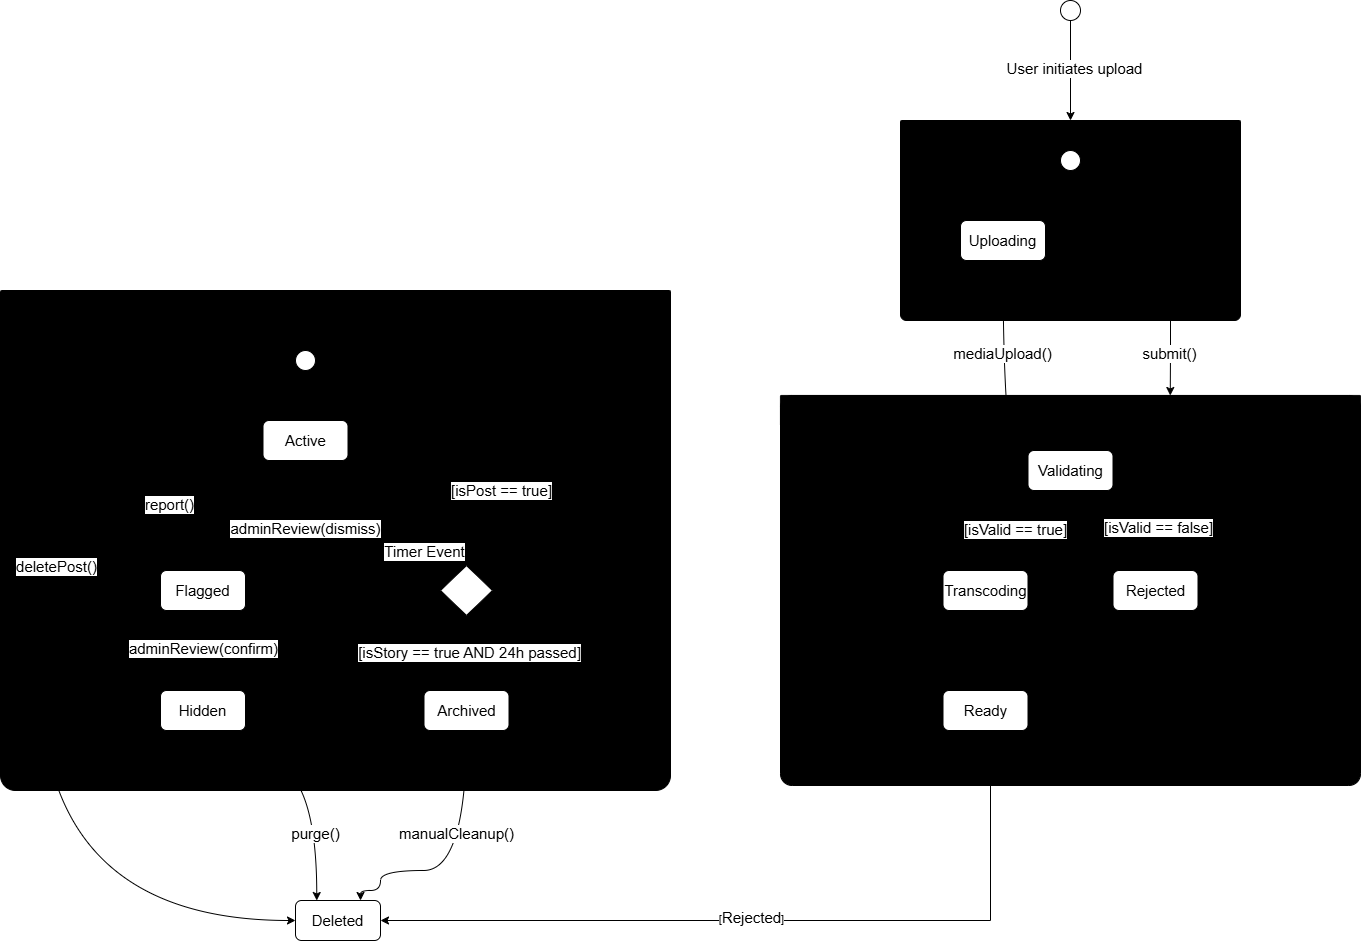

The diagram above was exported from draw.io. Its source (the exported page's mxGraphModel, read from the mxfile embedded in the PNG):
<mxGraphModel dx="1901" dy="2160" grid="1" gridSize="10" guides="1" tooltips="1" connect="1" arrows="1" fold="1" page="1" pageScale="1" pageWidth="827" pageHeight="1169" math="0" shadow="0">
  <root>
    <mxCell id="0" />
    <mxCell id="1" parent="0" />
    <mxCell id="jqy6B1XsVkmh7AtNpl67-8" parent="1" style="rounded=1;whiteSpace=wrap;html=1;shadow=0;glass=0;arcSize=3;fillColor=light-dark(#000000,#343434);" value="" vertex="1">
      <mxGeometry height="500" width="670" x="290" y="100" as="geometry" />
    </mxCell>
    <mxCell id="jqy6B1XsVkmh7AtNpl67-9" parent="1" style="rounded=1;whiteSpace=wrap;html=1;shadow=0;glass=0;arcSize=3;fillColor=light-dark(#000000,#1A1A1A);strokeColor=light-dark(#000000, #ffffff);" value="&lt;font style=&quot;font-size: 15px;&quot;&gt;Published&lt;/font&gt;" vertex="1">
      <mxGeometry height="30" width="670" x="290" y="100" as="geometry" />
    </mxCell>
    <mxCell id="jqy6B1XsVkmh7AtNpl67-12" edge="1" parent="1" source="jqy6B1XsVkmh7AtNpl67-10" style="edgeStyle=orthogonalEdgeStyle;rounded=0;orthogonalLoop=1;jettySize=auto;html=1;entryX=0.5;entryY=0;entryDx=0;entryDy=0;" target="jqy6B1XsVkmh7AtNpl67-11">
      <mxGeometry relative="1" as="geometry" />
    </mxCell>
    <mxCell id="jqy6B1XsVkmh7AtNpl67-10" parent="1" style="ellipse;whiteSpace=wrap;html=1;aspect=fixed;fillColor=light-dark(#FFFFFF,#FFFFFF);" value="" vertex="1">
      <mxGeometry height="20" width="20" x="585" y="160" as="geometry" />
    </mxCell>
    <mxCell id="jqy6B1XsVkmh7AtNpl67-18" edge="1" parent="1" source="jqy6B1XsVkmh7AtNpl67-11" style="edgeStyle=orthogonalEdgeStyle;rounded=0;orthogonalLoop=1;jettySize=auto;html=1;entryX=0.112;entryY=0.003;entryDx=0;entryDy=0;entryPerimeter=0;curved=1;" target="jqy6B1XsVkmh7AtNpl67-17">
      <mxGeometry relative="1" as="geometry">
        <Array as="points">
          <mxPoint x="460" y="260" />
        </Array>
      </mxGeometry>
    </mxCell>
    <mxCell id="jqy6B1XsVkmh7AtNpl67-19" connectable="0" parent="jqy6B1XsVkmh7AtNpl67-18" style="edgeLabel;html=1;align=center;verticalAlign=middle;resizable=0;points=[];labelBackgroundColor=light-dark(#FFFFFF,#333333);fontSize=15;" value="&lt;span style=&quot;text-wrap-mode: wrap;&quot;&gt;report()&lt;/span&gt;" vertex="1">
      <mxGeometry relative="1" x="0.5649" y="-1" as="geometry">
        <mxPoint y="-21" as="offset" />
      </mxGeometry>
    </mxCell>
    <mxCell id="jqy6B1XsVkmh7AtNpl67-26" edge="1" parent="1" source="jqy6B1XsVkmh7AtNpl67-11" style="edgeStyle=orthogonalEdgeStyle;rounded=0;orthogonalLoop=1;jettySize=auto;html=1;entryX=0;entryY=0;entryDx=0;entryDy=0;curved=1;" target="jqy6B1XsVkmh7AtNpl67-25">
      <mxGeometry relative="1" as="geometry">
        <Array as="points">
          <mxPoint x="710" y="250" />
          <mxPoint x="710" y="388" />
        </Array>
      </mxGeometry>
    </mxCell>
    <mxCell id="jqy6B1XsVkmh7AtNpl67-28" connectable="0" parent="jqy6B1XsVkmh7AtNpl67-26" style="edgeLabel;html=1;align=center;verticalAlign=middle;resizable=0;points=[];labelBackgroundColor=light-dark(#FFFFFF,#333333);fontSize=15;" value="Timer Event" vertex="1">
      <mxGeometry relative="1" x="0.2063" as="geometry">
        <mxPoint x="3" y="36" as="offset" />
      </mxGeometry>
    </mxCell>
    <mxCell id="jqy6B1XsVkmh7AtNpl67-64" edge="1" parent="1" source="jqy6B1XsVkmh7AtNpl67-11" style="edgeStyle=orthogonalEdgeStyle;rounded=0;orthogonalLoop=1;jettySize=auto;html=1;entryX=0;entryY=0.5;entryDx=0;entryDy=0;curved=1;exitX=0;exitY=0.25;exitDx=0;exitDy=0;" target="jqy6B1XsVkmh7AtNpl67-57">
      <mxGeometry relative="1" as="geometry">
        <Array as="points">
          <mxPoint x="330" y="240" />
          <mxPoint x="330" y="730" />
        </Array>
        <mxPoint x="532.5" y="240" as="sourcePoint" />
        <mxPoint x="565" y="730" as="targetPoint" />
      </mxGeometry>
    </mxCell>
    <mxCell id="jqy6B1XsVkmh7AtNpl67-65" connectable="0" parent="jqy6B1XsVkmh7AtNpl67-64" style="edgeLabel;html=1;align=center;verticalAlign=middle;resizable=0;points=[];fontSize=15;labelBackgroundColor=light-dark(#FFFFFF,#333333);" value="deletePost()" vertex="1">
      <mxGeometry relative="1" x="-0.2605" y="14" as="geometry">
        <mxPoint x="1" as="offset" />
      </mxGeometry>
    </mxCell>
    <mxCell id="jqy6B1XsVkmh7AtNpl67-11" parent="1" style="rounded=1;whiteSpace=wrap;html=1;fillColor=light-dark(#FFFFFF,#1A1A1A);" value="&lt;font style=&quot;font-size: 15px;&quot;&gt;Active&lt;/font&gt;" vertex="1">
      <mxGeometry height="40" width="85" x="552.5" y="230" as="geometry" />
    </mxCell>
    <mxCell id="jqy6B1XsVkmh7AtNpl67-20" edge="1" parent="1" source="jqy6B1XsVkmh7AtNpl67-17" style="edgeStyle=orthogonalEdgeStyle;rounded=0;orthogonalLoop=1;jettySize=auto;html=1;entryX=0.5;entryY=1;entryDx=0;entryDy=0;curved=1;" target="jqy6B1XsVkmh7AtNpl67-11">
      <mxGeometry relative="1" as="geometry" />
    </mxCell>
    <mxCell id="jqy6B1XsVkmh7AtNpl67-21" connectable="0" parent="jqy6B1XsVkmh7AtNpl67-20" style="edgeLabel;html=1;align=center;verticalAlign=middle;resizable=0;points=[];labelBackgroundColor=light-dark(#FFFFFF,#333333);fontSize=15;" value="&lt;span style=&quot;text-wrap-mode: wrap;&quot;&gt;adminReview(dismiss)&lt;/span&gt;" vertex="1">
      <mxGeometry relative="1" x="0.2952" y="1" as="geometry">
        <mxPoint as="offset" />
      </mxGeometry>
    </mxCell>
    <mxCell id="jqy6B1XsVkmh7AtNpl67-23" edge="1" parent="1" source="jqy6B1XsVkmh7AtNpl67-17" style="edgeStyle=orthogonalEdgeStyle;rounded=0;orthogonalLoop=1;jettySize=auto;html=1;entryX=0.5;entryY=0;entryDx=0;entryDy=0;" target="jqy6B1XsVkmh7AtNpl67-22">
      <mxGeometry relative="1" as="geometry" />
    </mxCell>
    <mxCell id="jqy6B1XsVkmh7AtNpl67-24" connectable="0" parent="jqy6B1XsVkmh7AtNpl67-23" style="edgeLabel;html=1;align=center;verticalAlign=middle;resizable=0;points=[];labelBackgroundColor=light-dark(#FFFFFF,#333333);fontSize=15;" value="adminReview(confirm)" vertex="1">
      <mxGeometry relative="1" x="-0.075" as="geometry">
        <mxPoint as="offset" />
      </mxGeometry>
    </mxCell>
    <mxCell id="jqy6B1XsVkmh7AtNpl67-17" parent="1" style="rounded=1;whiteSpace=wrap;html=1;fillColor=light-dark(#FFFFFF,#1A1A1A);fontSize=15;" value="Flagged" vertex="1">
      <mxGeometry height="40" width="85" x="450" y="380" as="geometry" />
    </mxCell>
    <mxCell id="jqy6B1XsVkmh7AtNpl67-66" edge="1" parent="1" source="jqy6B1XsVkmh7AtNpl67-22" style="edgeStyle=orthogonalEdgeStyle;rounded=0;orthogonalLoop=1;jettySize=auto;html=1;entryX=0.25;entryY=0;entryDx=0;entryDy=0;curved=1;" target="jqy6B1XsVkmh7AtNpl67-57">
      <mxGeometry relative="1" as="geometry">
        <Array as="points">
          <mxPoint x="493" y="570" />
          <mxPoint x="606" y="570" />
        </Array>
      </mxGeometry>
    </mxCell>
    <mxCell id="jqy6B1XsVkmh7AtNpl67-67" connectable="0" parent="jqy6B1XsVkmh7AtNpl67-66" style="edgeLabel;html=1;align=center;verticalAlign=middle;resizable=0;points=[];" value="&lt;font style=&quot;font-size: 15px; background-color: light-dark(rgb(255, 255, 255), rgb(51, 51, 51));&quot;&gt;purge()&lt;/font&gt;" vertex="1">
      <mxGeometry relative="1" x="0.5191" y="-2" as="geometry">
        <mxPoint as="offset" />
      </mxGeometry>
    </mxCell>
    <mxCell id="jqy6B1XsVkmh7AtNpl67-22" parent="1" style="rounded=1;whiteSpace=wrap;html=1;fillColor=light-dark(#FFFFFF,#1A1A1A);fontSize=15;" value="Hidden" vertex="1">
      <mxGeometry height="40" width="85" x="450" y="500" as="geometry" />
    </mxCell>
    <mxCell id="jqy6B1XsVkmh7AtNpl67-27" edge="1" parent="1" source="jqy6B1XsVkmh7AtNpl67-25" style="edgeStyle=orthogonalEdgeStyle;rounded=0;orthogonalLoop=1;jettySize=auto;html=1;entryX=1;entryY=0.25;entryDx=0;entryDy=0;curved=1;" target="jqy6B1XsVkmh7AtNpl67-11">
      <mxGeometry relative="1" as="geometry">
        <Array as="points">
          <mxPoint x="790" y="390" />
          <mxPoint x="790" y="240" />
        </Array>
      </mxGeometry>
    </mxCell>
    <mxCell id="jqy6B1XsVkmh7AtNpl67-29" connectable="0" parent="jqy6B1XsVkmh7AtNpl67-27" style="edgeLabel;html=1;align=center;verticalAlign=middle;resizable=0;points=[];labelBackgroundColor=light-dark(#FFFFFF,#333333);fontSize=15;" value="[isPost == true]" vertex="1">
      <mxGeometry relative="1" x="-0.6471" as="geometry">
        <mxPoint y="-52" as="offset" />
      </mxGeometry>
    </mxCell>
    <mxCell id="jqy6B1XsVkmh7AtNpl67-31" edge="1" parent="1" source="jqy6B1XsVkmh7AtNpl67-25" style="edgeStyle=orthogonalEdgeStyle;rounded=0;orthogonalLoop=1;jettySize=auto;html=1;entryX=0.5;entryY=0;entryDx=0;entryDy=0;" target="jqy6B1XsVkmh7AtNpl67-30">
      <mxGeometry relative="1" as="geometry" />
    </mxCell>
    <mxCell id="jqy6B1XsVkmh7AtNpl67-32" connectable="0" parent="jqy6B1XsVkmh7AtNpl67-31" style="edgeLabel;html=1;align=center;verticalAlign=middle;resizable=0;points=[];labelBackgroundColor=light-dark(#FFFFFF,#333333);fontSize=15;" value="[isStory == true AND 24h passed]" vertex="1">
      <mxGeometry relative="1" x="-0.042" y="2" as="geometry">
        <mxPoint as="offset" />
      </mxGeometry>
    </mxCell>
    <mxCell id="jqy6B1XsVkmh7AtNpl67-25" parent="1" style="rhombus;whiteSpace=wrap;html=1;" value="" vertex="1">
      <mxGeometry height="50" width="52" x="730" y="375" as="geometry" />
    </mxCell>
    <mxCell id="jqy6B1XsVkmh7AtNpl67-61" edge="1" parent="1" source="jqy6B1XsVkmh7AtNpl67-30" style="edgeStyle=orthogonalEdgeStyle;rounded=0;orthogonalLoop=1;jettySize=auto;html=1;entryX=0.765;entryY=0;entryDx=0;entryDy=0;curved=1;entryPerimeter=0;" target="jqy6B1XsVkmh7AtNpl67-57">
      <mxGeometry relative="1" as="geometry">
        <Array as="points">
          <mxPoint x="756" y="680" />
          <mxPoint x="670" y="680" />
          <mxPoint x="670" y="700" />
          <mxPoint x="650" y="700" />
        </Array>
      </mxGeometry>
    </mxCell>
    <mxCell id="jqy6B1XsVkmh7AtNpl67-62" connectable="0" parent="jqy6B1XsVkmh7AtNpl67-61" style="edgeLabel;html=1;align=center;verticalAlign=middle;resizable=0;points=[];" value="&lt;font style=&quot;font-size: 15px; background-color: light-dark(rgb(255, 255, 255), rgb(51, 51, 51));&quot;&gt;manualCleanup()&lt;/font&gt;" vertex="1">
      <mxGeometry relative="1" x="-0.2579" y="-11" as="geometry">
        <mxPoint as="offset" />
      </mxGeometry>
    </mxCell>
    <mxCell id="jqy6B1XsVkmh7AtNpl67-30" parent="1" style="rounded=1;whiteSpace=wrap;html=1;fillColor=light-dark(#FFFFFF,#1A1A1A);fontSize=15;" value="Archived" vertex="1">
      <mxGeometry height="40" width="85" x="713.5" y="500" as="geometry" />
    </mxCell>
    <mxCell id="jqy6B1XsVkmh7AtNpl67-46" edge="1" parent="1" source="jqy6B1XsVkmh7AtNpl67-33" style="edgeStyle=orthogonalEdgeStyle;rounded=0;orthogonalLoop=1;jettySize=auto;html=1;entryX=0.672;entryY=0;entryDx=0;entryDy=0;entryPerimeter=0;" target="jqy6B1XsVkmh7AtNpl67-42">
      <mxGeometry relative="1" as="geometry">
        <Array as="points">
          <mxPoint x="1460" y="160" />
          <mxPoint x="1460" y="160" />
        </Array>
      </mxGeometry>
    </mxCell>
    <mxCell id="jqy6B1XsVkmh7AtNpl67-47" connectable="0" parent="jqy6B1XsVkmh7AtNpl67-46" style="edgeLabel;html=1;align=center;verticalAlign=middle;resizable=0;points=[];labelBackgroundColor=light-dark(#FFFFFF,#333333);fontSize=15;" value="submit()" vertex="1">
      <mxGeometry relative="1" x="-0.1332" y="-1" as="geometry">
        <mxPoint as="offset" />
      </mxGeometry>
    </mxCell>
    <mxCell id="jqy6B1XsVkmh7AtNpl67-33" parent="1" style="rounded=1;whiteSpace=wrap;html=1;shadow=0;glass=0;arcSize=3;fillColor=light-dark(#000000,#343434);" value="" vertex="1">
      <mxGeometry height="200" width="340" x="1190" y="-70" as="geometry" />
    </mxCell>
    <mxCell id="jqy6B1XsVkmh7AtNpl67-34" parent="1" style="rounded=1;whiteSpace=wrap;html=1;shadow=0;glass=0;arcSize=3;fillColor=light-dark(#000000,#1A1A1A);strokeColor=light-dark(#000000, #ffffff);fontSize=15;" value="Draft" vertex="1">
      <mxGeometry height="30" width="340" x="1190" y="-70" as="geometry" />
    </mxCell>
    <mxCell id="jqy6B1XsVkmh7AtNpl67-36" edge="1" parent="1" source="jqy6B1XsVkmh7AtNpl67-35" style="edgeStyle=orthogonalEdgeStyle;rounded=0;orthogonalLoop=1;jettySize=auto;html=1;entryX=0.5;entryY=0;entryDx=0;entryDy=0;" target="jqy6B1XsVkmh7AtNpl67-34">
      <mxGeometry relative="1" as="geometry">
        <Array as="points">
          <mxPoint x="1360" y="-180" />
        </Array>
      </mxGeometry>
    </mxCell>
    <mxCell id="jqy6B1XsVkmh7AtNpl67-37" connectable="0" parent="jqy6B1XsVkmh7AtNpl67-36" style="edgeLabel;html=1;align=center;verticalAlign=middle;resizable=0;points=[];labelBackgroundColor=light-dark(#FFFFFF,#333333);fontSize=15;" value="User initiates upload" vertex="1">
      <mxGeometry relative="1" x="-0.06" y="3" as="geometry">
        <mxPoint as="offset" />
      </mxGeometry>
    </mxCell>
    <mxCell id="jqy6B1XsVkmh7AtNpl67-35" parent="1" style="ellipse;whiteSpace=wrap;html=1;aspect=fixed;fillColor=light-dark(#FFFFFF,#FFFFFF);" value="" vertex="1">
      <mxGeometry height="20" width="20" x="1350" y="-190" as="geometry" />
    </mxCell>
    <mxCell id="jqy6B1XsVkmh7AtNpl67-38" parent="1" style="rounded=1;whiteSpace=wrap;html=1;fillColor=light-dark(#FFFFFF,#1A1A1A);fontSize=15;" value="Uploading" vertex="1">
      <mxGeometry height="40" width="85" x="1250" y="30" as="geometry" />
    </mxCell>
    <mxCell id="jqy6B1XsVkmh7AtNpl67-40" edge="1" parent="1" source="jqy6B1XsVkmh7AtNpl67-39" style="edgeStyle=orthogonalEdgeStyle;rounded=0;orthogonalLoop=1;jettySize=auto;html=1;entryX=0.5;entryY=0;entryDx=0;entryDy=0;curved=1;" target="jqy6B1XsVkmh7AtNpl67-38">
      <mxGeometry relative="1" as="geometry" />
    </mxCell>
    <mxCell id="jqy6B1XsVkmh7AtNpl67-39" parent="1" style="ellipse;whiteSpace=wrap;html=1;aspect=fixed;fillColor=light-dark(#FFFFFF,#FFFFFF);" value="" vertex="1">
      <mxGeometry height="20" width="20" x="1350" y="-40" as="geometry" />
    </mxCell>
    <mxCell id="jqy6B1XsVkmh7AtNpl67-59" edge="1" parent="1" source="jqy6B1XsVkmh7AtNpl67-41" style="edgeStyle=orthogonalEdgeStyle;rounded=0;orthogonalLoop=1;jettySize=auto;html=1;entryX=1;entryY=0.5;entryDx=0;entryDy=0;" target="jqy6B1XsVkmh7AtNpl67-57">
      <mxGeometry relative="1" as="geometry">
        <Array as="points">
          <mxPoint x="1280" y="730" />
        </Array>
      </mxGeometry>
    </mxCell>
    <mxCell id="jqy6B1XsVkmh7AtNpl67-60" connectable="0" parent="jqy6B1XsVkmh7AtNpl67-59" style="edgeLabel;html=1;align=center;verticalAlign=middle;resizable=0;points=[];" value="[&lt;font style=&quot;font-size: 15px; background-color: light-dark(rgb(255, 255, 255), rgb(51, 51, 51));&quot;&gt;Rejected&lt;/font&gt;]" vertex="1">
      <mxGeometry relative="1" x="0.0071" y="-4" as="geometry">
        <mxPoint as="offset" />
      </mxGeometry>
    </mxCell>
    <mxCell id="jqy6B1XsVkmh7AtNpl67-41" parent="1" style="rounded=1;whiteSpace=wrap;html=1;shadow=0;glass=0;arcSize=3;fillColor=light-dark(#000000,#343434);" value="" vertex="1">
      <mxGeometry height="390" width="580" x="1070" y="205" as="geometry" />
    </mxCell>
    <mxCell id="jqy6B1XsVkmh7AtNpl67-42" parent="1" style="rounded=1;whiteSpace=wrap;html=1;shadow=0;glass=0;arcSize=3;fillColor=light-dark(#000000,#1A1A1A);strokeColor=light-dark(#000000, #ffffff);fontSize=15;" value="Processing" vertex="1">
      <mxGeometry height="30" width="580" x="1070" y="205" as="geometry" />
    </mxCell>
    <mxCell id="jqy6B1XsVkmh7AtNpl67-52" edge="1" parent="1" source="jqy6B1XsVkmh7AtNpl67-43" style="edgeStyle=orthogonalEdgeStyle;rounded=0;orthogonalLoop=1;jettySize=auto;html=1;entryX=0.5;entryY=0;entryDx=0;entryDy=0;curved=1;" target="jqy6B1XsVkmh7AtNpl67-49">
      <mxGeometry relative="1" as="geometry" />
    </mxCell>
    <mxCell id="jqy6B1XsVkmh7AtNpl67-56" connectable="0" parent="jqy6B1XsVkmh7AtNpl67-52" style="edgeLabel;html=1;align=center;verticalAlign=middle;resizable=0;points=[];labelBackgroundColor=light-dark(#FFFFFF,#333333);fontSize=15;" value="[isValid == true]" vertex="1">
      <mxGeometry relative="1" x="0.1654" y="-2" as="geometry">
        <mxPoint as="offset" />
      </mxGeometry>
    </mxCell>
    <mxCell id="jqy6B1XsVkmh7AtNpl67-54" edge="1" parent="1" source="jqy6B1XsVkmh7AtNpl67-43" style="edgeStyle=orthogonalEdgeStyle;rounded=0;orthogonalLoop=1;jettySize=auto;html=1;entryX=0.5;entryY=0;entryDx=0;entryDy=0;curved=1;" target="jqy6B1XsVkmh7AtNpl67-48">
      <mxGeometry relative="1" as="geometry">
        <Array as="points">
          <mxPoint x="1450" y="280" />
          <mxPoint x="1450" y="340" />
          <mxPoint x="1445" y="340" />
        </Array>
      </mxGeometry>
    </mxCell>
    <mxCell id="jqy6B1XsVkmh7AtNpl67-55" connectable="0" parent="jqy6B1XsVkmh7AtNpl67-54" style="edgeLabel;html=1;align=center;verticalAlign=middle;resizable=0;points=[];labelBackgroundColor=light-dark(#FFFFFF,#333333);fontSize=15;" value="[isValid == false]" vertex="1">
      <mxGeometry relative="1" x="0.3667" y="-3" as="geometry">
        <mxPoint as="offset" />
      </mxGeometry>
    </mxCell>
    <mxCell id="jqy6B1XsVkmh7AtNpl67-43" parent="1" style="rounded=1;whiteSpace=wrap;html=1;fillColor=light-dark(#FFFFFF,#1A1A1A);fontSize=15;" value="Validating" vertex="1">
      <mxGeometry height="40" width="85" x="1317.5" y="260" as="geometry" />
    </mxCell>
    <mxCell id="jqy6B1XsVkmh7AtNpl67-44" edge="1" parent="1" source="jqy6B1XsVkmh7AtNpl67-38" style="edgeStyle=orthogonalEdgeStyle;rounded=0;orthogonalLoop=1;jettySize=auto;html=1;entryX=0;entryY=0.5;entryDx=0;entryDy=0;curved=1;" target="jqy6B1XsVkmh7AtNpl67-43">
      <mxGeometry relative="1" as="geometry" />
    </mxCell>
    <mxCell id="jqy6B1XsVkmh7AtNpl67-45" connectable="0" parent="jqy6B1XsVkmh7AtNpl67-44" style="edgeLabel;html=1;align=center;verticalAlign=middle;resizable=0;points=[];labelBackgroundColor=light-dark(#FFFFFF,#333333);fontSize=15;" value="mediaUpload()" vertex="1">
      <mxGeometry relative="1" x="-0.2128" y="-1" as="geometry">
        <mxPoint as="offset" />
      </mxGeometry>
    </mxCell>
    <mxCell id="jqy6B1XsVkmh7AtNpl67-48" parent="1" style="rounded=1;whiteSpace=wrap;html=1;fillColor=light-dark(#FFFFFF,#1A1A1A);fontSize=15;" value="Rejected" vertex="1">
      <mxGeometry height="40" width="85" x="1402.5" y="380" as="geometry" />
    </mxCell>
    <mxCell id="jqy6B1XsVkmh7AtNpl67-51" edge="1" parent="1" source="jqy6B1XsVkmh7AtNpl67-49" style="edgeStyle=orthogonalEdgeStyle;rounded=0;orthogonalLoop=1;jettySize=auto;html=1;entryX=0.5;entryY=0;entryDx=0;entryDy=0;" target="jqy6B1XsVkmh7AtNpl67-50">
      <mxGeometry relative="1" as="geometry" />
    </mxCell>
    <mxCell id="jqy6B1XsVkmh7AtNpl67-49" parent="1" style="rounded=1;whiteSpace=wrap;html=1;fillColor=light-dark(#FFFFFF,#1A1A1A);fontSize=15;" value="Transcoding" vertex="1">
      <mxGeometry height="40" width="85" x="1232.5" y="380" as="geometry" />
    </mxCell>
    <mxCell id="jqy6B1XsVkmh7AtNpl67-50" parent="1" style="rounded=1;whiteSpace=wrap;html=1;fillColor=light-dark(#FFFFFF,#1A1A1A);fontSize=15;" value="Ready" vertex="1">
      <mxGeometry height="40" width="85" x="1232.5" y="500" as="geometry" />
    </mxCell>
    <mxCell id="jqy6B1XsVkmh7AtNpl67-57" parent="1" style="rounded=1;whiteSpace=wrap;html=1;fillColor=light-dark(#FFFFFF,#1A1A1A);fontSize=15;" value="Deleted" vertex="1">
      <mxGeometry height="40" width="85" x="585" y="710" as="geometry" />
    </mxCell>
  </root>
</mxGraphModel>